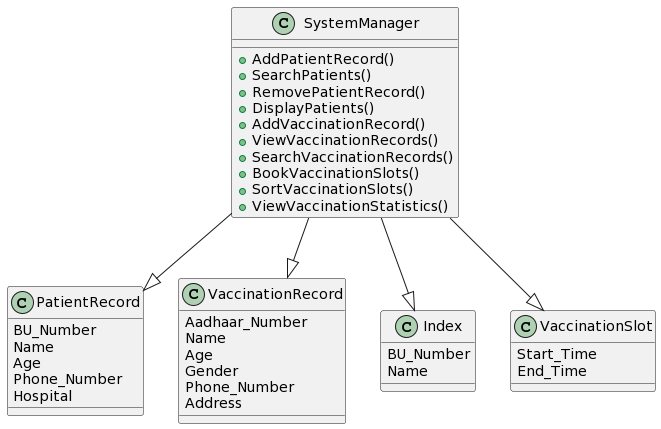

The diagram above was rendered by PlantUML. Its source (embedded in the PNG):
@startuml
class PatientRecord {
  BU_Number
  Name
  Age
  Phone_Number
  Hospital
}

class VaccinationRecord {
  Aadhaar_Number
  Name
  Age
  Gender
  Phone_Number
  Address
}

class Index {
  BU_Number
  Name
}

class VaccinationSlot {
  Start_Time
  End_Time
}

class SystemManager {
  + AddPatientRecord()
  + SearchPatients()
  + RemovePatientRecord()
  + DisplayPatients()
  + AddVaccinationRecord()
  + ViewVaccinationRecords()
  + SearchVaccinationRecords()
  + BookVaccinationSlots()
  + SortVaccinationSlots()
  + ViewVaccinationStatistics()
}

SystemManager --|> PatientRecord
SystemManager --|> VaccinationRecord
SystemManager --|> Index
SystemManager --|> VaccinationSlot
@enduml